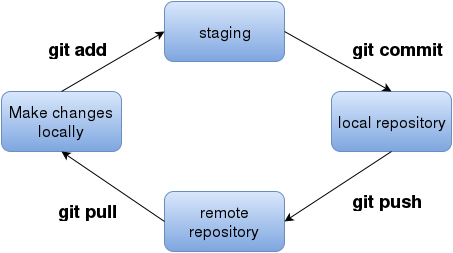

The diagram above was exported from draw.io. Its source (the exported page's mxGraphModel, read from the mxfile embedded in the PNG):
<mxGraphModel dx="1114" dy="895" grid="1" gridSize="10" guides="1" tooltips="1" connect="1" arrows="1" fold="1" page="1" pageScale="1" pageWidth="826" pageHeight="1169" background="#ffffff" math="0" shadow="0">
  <root>
    <mxCell id="0" />
    <mxCell id="1" parent="0" />
    <mxCell id="2" value="&lt;font style=&quot;font-size: 16px&quot;&gt;Make changes locally&lt;br&gt;&lt;/font&gt;" style="rounded=1;whiteSpace=wrap;html=1;plain-blue" vertex="1" parent="1">
      <mxGeometry x="190" y="240" width="120" height="60" as="geometry" />
    </mxCell>
    <mxCell id="3" value="&lt;font style=&quot;font-size: 16px&quot;&gt;staging&lt;/font&gt;" style="rounded=1;whiteSpace=wrap;html=1;plain-blue" vertex="1" parent="1">
      <mxGeometry x="353" y="150" width="120" height="60" as="geometry" />
    </mxCell>
    <mxCell id="5" value="" style="endArrow=classic;html=1;entryX=0;entryY=0.5;exitX=0.5;exitY=0;" edge="1" parent="1" source="2" target="3">
      <mxGeometry width="50" height="50" relative="1" as="geometry">
        <mxPoint x="240" y="150" as="sourcePoint" />
        <mxPoint x="290" y="100" as="targetPoint" />
      </mxGeometry>
    </mxCell>
    <mxCell id="6" value="&lt;font style=&quot;font-size: 16px&quot;&gt;local repository&lt;br&gt;&lt;/font&gt;" style="rounded=1;whiteSpace=wrap;html=1;plain-blue" vertex="1" parent="1">
      <mxGeometry x="520" y="240" width="120" height="60" as="geometry" />
    </mxCell>
    <mxCell id="7" value="&lt;font style=&quot;font-size: 16px&quot;&gt;remote repository&lt;br&gt;&lt;/font&gt;" style="rounded=1;whiteSpace=wrap;html=1;plain-blue" vertex="1" parent="1">
      <mxGeometry x="353" y="340" width="120" height="60" as="geometry" />
    </mxCell>
    <mxCell id="8" value="" style="endArrow=classic;html=1;exitX=1;exitY=0.5;entryX=0.5;entryY=0;" edge="1" parent="1" source="3" target="6">
      <mxGeometry width="50" height="50" relative="1" as="geometry">
        <mxPoint x="520" y="160" as="sourcePoint" />
        <mxPoint x="570" y="110" as="targetPoint" />
      </mxGeometry>
    </mxCell>
    <mxCell id="9" value="" style="endArrow=classic;html=1;exitX=0.5;exitY=1;entryX=1;entryY=0.5;" edge="1" parent="1" source="6" target="7">
      <mxGeometry width="50" height="50" relative="1" as="geometry">
        <mxPoint x="570" y="410" as="sourcePoint" />
        <mxPoint x="620" y="360" as="targetPoint" />
      </mxGeometry>
    </mxCell>
    <mxCell id="10" value="" style="endArrow=classic;html=1;entryX=0.5;entryY=1;exitX=0;exitY=0.5;" edge="1" parent="1" source="7" target="2">
      <mxGeometry width="50" height="50" relative="1" as="geometry">
        <mxPoint x="240" y="390" as="sourcePoint" />
        <mxPoint x="290" y="340" as="targetPoint" />
      </mxGeometry>
    </mxCell>
    <mxCell id="11" value="&lt;b&gt;&lt;font style=&quot;font-size: 18px&quot;&gt;git add&lt;br&gt;&lt;/font&gt;&lt;/b&gt;" style="text;html=1;strokeColor=none;fillColor=none;align=center;verticalAlign=middle;whiteSpace=wrap;overflow=hidden;" vertex="1" parent="1">
      <mxGeometry x="230" y="188" width="70" height="20" as="geometry" />
    </mxCell>
    <mxCell id="12" value="&lt;b&gt;&lt;font style=&quot;font-size: 18px&quot;&gt;git commit&lt;br&gt;&lt;/font&gt;&lt;/b&gt;" style="text;html=1;strokeColor=none;fillColor=none;align=center;verticalAlign=middle;whiteSpace=wrap;overflow=hidden;" vertex="1" parent="1">
      <mxGeometry x="530" y="188" width="110" height="20" as="geometry" />
    </mxCell>
    <mxCell id="15" value="&lt;b&gt;&lt;font style=&quot;font-size: 18px&quot;&gt;git push&lt;br&gt;&lt;/font&gt;&lt;/b&gt;" style="text;html=1;strokeColor=none;fillColor=none;align=center;verticalAlign=middle;whiteSpace=wrap;overflow=hidden;" vertex="1" parent="1">
      <mxGeometry x="530" y="340" width="90" height="20" as="geometry" />
    </mxCell>
    <mxCell id="16" value="&lt;b&gt;&lt;font style=&quot;font-size: 18px&quot;&gt;git pull&lt;br&gt;&lt;/font&gt;&lt;/b&gt;" style="text;html=1;strokeColor=none;fillColor=none;align=center;verticalAlign=middle;whiteSpace=wrap;overflow=hidden;" vertex="1" parent="1">
      <mxGeometry x="240" y="350" width="70" height="20" as="geometry" />
    </mxCell>
  </root>
</mxGraphModel>